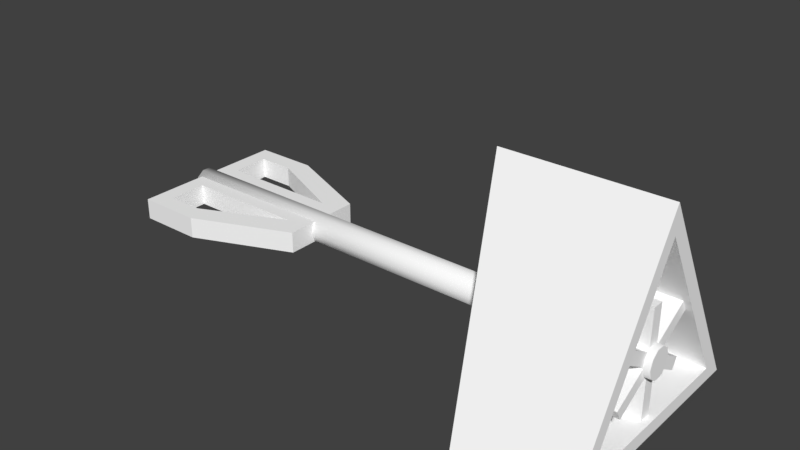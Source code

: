 # Source: TriangleKey.blend  (saved by Blender 2.79.0; exported with 4.5.12 LTS)
import bpy
from mathutils import Matrix  # noqa: F401  (used for matrix-valued properties, if any)

bpy.ops.wm.read_factory_settings(use_empty=True)
scene = bpy.context.scene
scene.name = 'Scene'

# ---- collections
col_collection_1 = bpy.data.collections.new('Collection 1'); scene.collection.children.link(col_collection_1)

# ---- materials (node trees are filled in below, after node groups)
mat_llave = bpy.data.materials.new('Llave')
mat_llave.alpha_threshold = 0.0
mat_llave.use_transparent_shadow = False
mat_llave.diffuse_color = (1.0, 1.0, 1.0, 1.0)
mat_llave.roughness = 0.5

# ---- material node trees

# ---- world
world_world = bpy.data.worlds.new('World'); scene.world = world_world
world_world.color = (0.05088, 0.05088, 0.05088)
world_world.use_sun_shadow = False
world_world.sun_shadow_jitter_overblur = 0.0
world_world.cycles.sampling_method = 'MANUAL'

# ---- meshes
me_cube = bpy.data.meshes.new('Cube')
me_cube.from_pydata([(-0.5355, 0.6726, 0.3009), (-0.5355, -0.5398, -0.3991), (-0.5355, 0.5975, 0.431), (-0.5355, -0.6149, -0.269), (0.7141, 0.6726, 0.3009), (0.7141, -0.5398, -0.3991), (0.7141, 0.5975, 0.431), (0.7141, -0.6149, -0.269), (-0.5355, 0.5068, -0.3829), (-0.5355, -0.7056, 0.3171), (-0.5355, 0.5819, -0.2528), (-0.5355, -0.6305, 0.4472), (0.7141, 0.5068, -0.3829), (0.7141, -0.7056, 0.3171), (0.7141, 0.5819, -0.2528), (0.7141, -0.6305, 0.4472), (-0.5355, -0.07509, 0.6313), (-0.5355, 0.07509, 0.6313), (0.7141, -0.07509, 0.6313), (0.7141, 0.07509, 0.6313), (-0.5907, -1.5, -0.8667), (-1.205, 0.0, 1.733), (-0.5907, 1.5, -0.8667), (0.7955, -1.5, -0.8667), (0.7955, 0.0, 1.733), (0.7955, 1.5, -0.8667), (-0.632, 1.2, -0.6933), (-0.632, -1.2, -0.6933), (-1.123, 0.0, 1.387), (0.7955, 0.0, 1.387), (0.7955, 1.2, -0.6933), (0.7955, -1.2, -0.6933), (-0.5355, -0.07509, -0.6933), (-0.5355, 0.07509, -0.6933), (0.7141, 0.07509, -0.6933), (0.7141, -0.07509, -0.6933), (-0.5355, -0.6392, 0.2788), (-0.5355, -0.07509, -0.04687), (-0.5355, 0.07509, -0.1336), (-0.5355, -0.5641, 0.4089), (-0.5355, -0.07509, 0.1265), (-0.5355, 0.003869, 0.003097), (-0.5355, 0.07509, 0.03984), (0.7141, -0.5641, 0.4089), (0.7141, -0.07509, 0.1265), (0.7141, 0.07509, 0.03984), (0.7141, -0.6392, 0.2788), (0.7141, -0.07509, -0.04687), (0.7141, 0.07509, -0.1336), (0.7141, -0.07509, 0.04186), (0.7141, 0.07509, -0.06775), (0.7141, -0.01386, 0.09119), (0.7141, 0.007181, -0.09437), (0.7141, -0.07509, 0.04186), (-0.5355, -0.07509, 0.03805), (-0.5355, 0.01215, 0.07617), (-0.5355, 0.07509, -0.02843), (0.7141, 0.07509, -0.06775), (-0.5355, -0.006299, -0.08659), (-0.5355, 0.638, 0.2809), (-0.5355, 0.1478, -0.00213), (-0.5355, 0.05221, -0.05731), (-0.5355, 0.07509, -0.0441), (-0.5355, 0.07509, -0.0441), (-0.5355, -0.07509, -0.1308), (-0.5355, -0.002402, -0.08884), (-0.5355, -0.002402, -0.08884), (-0.5355, 0.5629, 0.411), (-0.5355, -0.07509, 0.04261), (-0.5355, 0.07509, 0.1293), (-0.5355, -0.07509, 0.04261), (-0.5355, -0.1526, -0.00213), (-0.5355, -0.06509, -0.05265), (-0.5355, -0.1526, -0.00213), (-0.5355, -0.002402, 0.08458), (-0.5355, -0.07249, -0.05805), (-0.5355, -0.07509, 0.04261), (0.7141, 0.5629, 0.411), (0.7141, -0.002402, 0.08458), (0.7141, 0.07509, 0.1293), (0.7141, -0.07509, 0.04261), (0.7141, -0.1526, -0.00213), (0.7141, -0.07509, 0.04261), (0.7141, -0.002402, 0.08458), (0.7141, 0.638, 0.2809), (0.7141, 0.07509, -0.0441), (0.7141, 0.1478, -0.00213), (0.7141, -0.07509, -0.1308), (0.7141, 0.07509, -0.0441), (0.7141, -0.002402, -0.08884), (0.7141, -0.002402, -0.08884), (0.7141, -0.07509, -0.1308), (0.7141, -0.07509, -0.1308), (0.7141, 0.07509, 0.03639), (0.7141, -0.07509, -0.03009), (0.7141, -0.07509, -0.03009), (0.7141, -0.07509, -0.1308), (-0.5355, -0.002402, -0.08884), (-0.5355, 0.07509, -0.0441), (0.7141, 0.07847, 0.03788), (-0.5355, -0.002402, 0.08458), (0.7141, -0.09154, -0.03737), (0.7141, -0.07509, -0.03009), (-0.5355, 0.07509, -0.0441), (-0.5355, 0.07509, 0.04966), (0.7141, -0.002402, -0.08884), (-0.5355, -0.1526, -0.00213), (0.7141, -0.07509, 0.04261), (0.7141, 0.07509, 0.1293), (-0.5355, -0.06509, -0.05265), (0.7141, 0.07509, 0.03639), (0.7141, 0.07509, 0.03639), (-0.5355, -0.07509, -0.05995), (0.7141, -0.07584, 0.04218), (-0.5355, -0.06509, -0.05265), (-0.5355, 0.06758, 0.04417), (0.7141, -0.002402, 0.08458), (-0.5355, -0.07509, 0.04261)], [(40, 42), (47, 53), (61, 65), (65, 66), (37, 75), (37, 58), (58, 72), (68, 69), (78, 79), (80, 82), (78, 82), (89, 85), (85, 45), (88, 93), (47, 94), (47, 92), (45, 78), (49, 80), (45, 93), (49, 94), (84, 4), (86, 84), (53, 93), (53, 94), (77, 6)], [(0, 59, 60, 62, 56, 42, 63, 61, 97, 1, 3, 73, 106, 2), (2, 106, 73, 71, 81, 113, 6), (6, 113, 81, 7, 5, 91, 96, 4), (4, 96, 91, 87, 88, 62, 60, 59, 0), (2, 6, 4, 0), (7, 3, 1, 5), (8, 38, 65, 58, 55, 115, 10), (10, 115, 55, 74, 83, 99, 14), (14, 50, 110, 45, 49, 102, 47, 105, 52, 12), (12, 52, 105, 47, 89, 90, 48, 38, 8), (10, 14, 12, 8), (15, 11, 9, 13), (19, 17, 16, 18), (21, 22, 26, 28), (22, 21, 24, 25), (24, 23, 31, 29), (23, 24, 21, 20), (22, 25, 23, 20), (20, 21, 28, 27), (22, 20, 27, 26), (26, 27, 32, 33, 34, 30), (23, 25, 30, 31), (25, 24, 29, 30), (26, 30, 84, 59), (27, 39, 36, 46, 31), (35, 34, 57, 88, 87, 95), (34, 33, 98, 56, 42, 45, 111, 57), (33, 32, 64, 112, 37, 54, 56, 98), (32, 35, 95, 53, 82, 44, 107, 49, 102, 47, 37, 64), (30, 34, 35, 32, 27, 31), (44, 40, 39, 43), (43, 39, 11, 15), (31, 46, 43, 39, 27, 28, 29), (47, 102, 49, 107, 44, 43, 46, 81, 101), (46, 43, 15, 13), (44, 107, 49, 45, 110, 50, 14, 99, 83, 51), (45, 79, 69, 17, 19, 108), (38, 114, 37, 71, 81, 46, 13, 9, 109, 58, 65), (37, 76, 70, 68, 54), (44, 116, 45, 108, 19, 18), (55, 58, 109, 9, 11, 39, 40, 100), (83, 86, 60, 55, 100, 40, 44, 51), (62, 64, 92, 91, 5, 1, 97, 61, 60, 86, 85, 63), (63, 85, 86, 60, 61), (37, 112, 64), (69, 79, 45, 110, 50, 48, 38, 103, 42), (42, 104, 69), (95, 87, 88, 57, 111, 45, 116, 44, 82, 53), (56, 54, 117, 16, 17, 69, 42), (42, 69, 104), (54, 70, 76, 40, 44, 18, 16, 117), (81, 71, 37, 47), (81, 47, 101), (63, 42, 56, 62), (81, 80, 83, 74, 73, 3, 7), (59, 67, 77, 84, 30, 29, 28, 26)])
_uv = me_cube.uv_layers.new(name='UVMap')
_uv.uv.foreach_set('vector', [0.3154, 0.75, 0.3129, 0.7543, 0.2789, 0.8154, 0.2739, 0.8244, 0.2729, 0.8228, 0.2685, 0.8156, 0.2739, 0.8244, 0.2723, 0.8273, 0.2685, 0.8341, 0.2312, 0.901, 0.2149, 0.8921, 0.247, 0.8345, 0.247, 0.8345, 0.2991, 0.741, 0.1075, 0.8953, 1.665e-08, 0.8953, 1.665e-08, 0.8953, 1.665e-08, 0.8953, 0.0, 0.741, 0.011, 0.741, 0.1075, 0.741, 0.7905, 0.6671, 0.7905, 0.7631, 0.7905, 0.7741, 0.7905, 0.84, 0.7719, 0.84, 0.7719, 0.7737, 0.7719, 0.7737, 0.7719, 0.6671, 0.1075, 0.741, 0.2147, 0.741, 0.2147, 0.741, 0.2147, 0.741, 0.1932, 0.741, 0.1932, 0.8953, 0.1828, 0.8953, 0.1125, 0.8953, 0.1075, 0.8953, 0.7905, 0.9942, 0.7905, 0.8399, 0.8092, 0.8399, 0.8092, 0.9942, 0.995, 0.0, 0.995, 0.1543, 0.9763, 0.1543, 0.9763, 0.0, 0.7905, 0.8398, 0.7905, 0.7783, 0.7905, 0.7673, 0.7905, 0.7667, 0.8091, 0.7587, 0.8091, 0.7666, 0.8091, 0.8399, 0.2483, 0.5247, 0.3122, 0.5247, 0.319, 0.5247, 0.3209, 0.5247, 0.3209, 0.679, 0.3108, 0.679, 0.2483, 0.679, 0.7719, 0.6671, 0.7603, 0.7327, 0.7715, 0.7392, 0.7719, 0.7394, 0.7628, 0.7556, 0.7551, 0.7511, 0.7533, 0.7501, 0.7533, 0.7397, 0.7533, 0.7384, 0.7533, 0.6671, 0.9108, 0.6914, 0.9728, 0.6914, 0.974, 0.6914, 0.9831, 0.6914, 0.974, 0.6914, 0.974, 0.6914, 0.9644, 0.6914, 0.9644, 0.8457, 0.9108, 0.8457, 0.7533, 0.9943, 0.7533, 0.84, 0.7694, 0.84, 0.7694, 0.9943, 0.9992, 0.6914, 0.9992, 0.8457, 0.9831, 0.8457, 0.9831, 0.6914, 0.7719, 0.9943, 0.7719, 0.84, 0.788, 0.84, 0.788, 0.9943, 0.0, 0.1852, 0.3277, 0.0, 0.3059, 0.03704, 0.04369, 0.1852, 0.07621, 0.741, 0.0, 0.3704, 0.2483, 0.3704, 0.2483, 0.741, 0.6503, 0.0, 0.6503, 0.3706, 0.6288, 0.3336, 0.6288, 0.03708, 0.3277, 0.6915, 0.3277, 0.3706, 0.576, 0.3706, 0.4998, 0.6915, 0.8142, 0.3706, 0.9863, 0.3706, 0.9863, 0.6914, 0.8142, 0.6914, 0.3277, 0.3704, 0.0, 0.1852, 0.04369, 0.1852, 0.3059, 0.3334, 0.3277, 0.0, 0.3277, 0.3704, 0.3059, 0.3334, 0.3059, 0.03704, 0.7533, 0.6671, 0.7533, 0.9237, 0.7413, 0.8035, 0.7413, 0.7874, 0.5861, 0.7874, 0.576, 0.6671, 0.6503, 0.3706, 0.3277, 0.1855, 0.3707, 0.1855, 0.6288, 0.3336, 0.3277, 0.1855, 0.6503, 0.0, 0.6288, 0.03708, 0.3707, 0.1855, 0.637, 0.3706, 0.8142, 0.3706, 0.8041, 0.5095, 0.649, 0.5095, 0.7113, 0.2567, 0.7233, 0.1207, 0.7233, 0.1367, 0.8784, 0.1367, 0.8885, 0.2567, 0.9894, 0.3178, 0.9708, 0.3178, 0.9708, 0.2406, 0.9708, 0.2377, 0.9894, 0.2484, 0.9894, 0.236, 0.2483, 0.5247, 0.2483, 0.3704, 0.3181, 0.3704, 0.3198, 0.3704, 0.3272, 0.3704, 0.3272, 0.5247, 0.3268, 0.5247, 0.3156, 0.5247, 0.3154, 0.8929, 0.2994, 0.9024, 0.2634, 0.8431, 0.2589, 0.8357, 0.2581, 0.8343, 0.2526, 0.8253, 0.2729, 0.8228, 0.2739, 0.8244, 0.3277, 0.8458, 0.3277, 0.6915, 0.399, 0.6915, 0.4068, 0.6915, 0.4069, 0.6915, 0.4159, 0.6915, 0.4069, 0.6915, 0.4068, 0.6915, 0.399, 0.6915, 0.3972, 0.6915, 0.3972, 0.8458, 0.3882, 0.8458, 0.576, 0.6671, 0.5861, 0.7874, 0.5861, 0.8035, 0.7413, 0.8035, 0.7533, 0.9237, 0.576, 0.9237, 0.8832, 0.6914, 0.8832, 0.8457, 0.8224, 0.8457, 0.8224, 0.6914, 0.8224, 0.6914, 0.8224, 0.8457, 0.8142, 0.8457, 0.8142, 0.6914, 0.8885, 0.2567, 0.8784, 0.1367, 0.8784, 0.1207, 0.7233, 0.1207, 0.7113, 0.2567, 0.6503, 5.888e-08, 0.8885, 0.0, 0.7533, 0.7501, 0.7551, 0.7511, 0.7628, 0.7556, 0.7629, 0.7556, 0.7719, 0.7608, 0.7719, 0.8305, 0.7533, 0.8305, 0.7533, 0.7611, 0.7533, 0.7524, 0.7533, 0.8305, 0.7719, 0.8305, 0.7719, 0.84, 0.7533, 0.84, 0.7719, 0.7608, 0.7629, 0.7556, 0.7628, 0.7556, 0.7719, 0.7394, 0.7715, 0.7392, 0.7603, 0.7327, 0.7719, 0.6671, 0.7719, 0.7389, 0.7719, 0.7504, 0.7719, 0.7521, 0.9521, 0.1543, 0.9425, 0.1543, 0.9425, 0.3086, 0.8885, 0.3086, 0.8885, 0.1543, 0.9425, 0.1543, 0.3786, 0.8458, 0.396, 0.8458, 0.3972, 0.8458, 0.4069, 0.8458, 0.4069, 0.6915, 0.4673, 0.6915, 0.4755, 0.6915, 0.4755, 0.8458, 0.396, 0.8458, 0.3887, 0.8458, 0.3882, 0.8458, 0.3277, 0.3704, 0.3277, 0.38, 0.3277, 0.38, 0.3277, 0.38, 0.3277, 0.3795, 0.9894, 0.2166, 0.9804, 0.2218, 0.9708, 0.2273, 0.9708, 0.2163, 0.9708, 0.1543, 0.9894, 0.1543, 0.8091, 0.7587, 0.7905, 0.7667, 0.7905, 0.7584, 0.7905, 0.6671, 0.8091, 0.6672, 0.8091, 0.6766, 0.8091, 0.7463, 0.8091, 0.7566, 0.8922, 0.6914, 0.9108, 0.6914, 0.9108, 0.8457, 0.894, 0.8457, 0.8922, 0.8457, 0.8832, 0.8457, 0.8832, 0.6914, 0.8908, 0.6914, 0.4859, 0.8458, 0.5075, 0.8458, 0.5075, 0.6915, 0.5075, 0.6915, 0.5741, 0.6915, 0.5741, 0.8458, 0.497, 0.8458, 0.4892, 0.8458, 0.4755, 0.8458, 0.4755, 0.6915, 0.4859, 0.6915, 0.4859, 0.8458, 0.9967, 0.3706, 0.9967, 0.5249, 0.9863, 0.5249, 0.9863, 0.3706, 1.0, 0.3706, 0.0, 0.0, 0.0, 0.0, 0.0, 0.0, 0.9425, 0.3086, 0.9425, 0.1543, 0.9521, 0.1543, 0.9525, 0.1543, 0.9637, 0.1543, 0.9708, 0.1543, 0.9708, 0.3086, 0.9611, 0.3086, 0.9521, 0.3086, 0.2685, 0.8156, 0.2679, 0.8145, 0.2628, 0.8061, 0.9894, 0.236, 0.9894, 0.2484, 0.9708, 0.2377, 0.9708, 0.2406, 0.9708, 0.2277, 0.9708, 0.2273, 0.9804, 0.2218, 0.9894, 0.2166, 0.9894, 0.227, 0.9894, 0.2271, 0.2729, 0.8228, 0.2526, 0.8253, 0.2524, 0.8249, 0.2147, 0.7628, 0.2307, 0.7532, 0.2628, 0.8061, 0.2685, 0.8156, 0.3272, 0.3704, 0.3272, 0.3815, 0.3272, 0.3716, 0.878, 0.8457, 0.8775, 0.8457, 0.8775, 0.8457, 0.8685, 0.8457, 0.8685, 1.0, 0.8142, 1.0, 0.8142, 0.8457, 0.8775, 0.8457, 0.4069, 0.6915, 0.4069, 0.8458, 0.3972, 0.8458, 0.3972, 0.6915, 0.7533, 0.7611, 0.7533, 0.7501, 0.7533, 0.7524, 0.3277, 0.3704, 0.3277, 0.3808, 0.3277, 0.3723, 0.3277, 0.3704, 0.9548, 0.0, 0.9659, 0.0, 0.9763, 0.0, 0.9763, 0.1543, 0.9548, 0.1543, 0.8885, 0.1543, 0.8885, 1.472e-08, 0.649, 0.5095, 0.649, 0.528, 0.8041, 0.528, 0.8041, 0.5095, 0.8142, 0.3706, 0.8142, 0.6671, 0.576, 0.6671, 0.637, 0.3706])
me_cube.materials.append(mat_llave)
me_cube.use_remesh_preserve_volume = False
me_cube.use_remesh_preserve_attributes = False
me_cube.use_mirror_vertex_groups = False
me_cube.update()
me_cube_006 = bpy.data.meshes.new('Cube.006')
me_cube_006.from_pydata([(-1.0, 1.0, 0.13), (-1.0, 1.0, -0.13), (-0.2, 1.0, -0.13), (-0.2, 0.7125, -0.13), (-0.3414, 0.7758, -0.13), (-0.7917, 0.7758, -0.13), (-0.7917, 0.2976, -0.13), (-0.2, 0.2976, -0.13), (-0.2, 1.0, 0.13), (-0.2, 0.2976, 0.13), (-0.7917, 0.2976, 0.13), (-0.7917, 0.7758, 0.13), (-0.3414, 0.7758, 0.13), (-0.2, 0.7125, 0.13), (1.0, 0.5, -0.13), (0.7278, 0.2976, -0.13), (1.0, 0.5, 0.13), (0.7278, 0.2976, 0.13), (-1.0, 0.0, -0.13), (-1.0, 0.0, 0.13), (-1.0, -1.0, 0.13), (-1.0, -1.0, -0.13), (-0.2, -1.0, -0.13), (-0.2, -0.7125, -0.13), (-0.3414, -0.7758, -0.13), (-0.7917, -0.7758, -0.13), (-0.7917, -0.2976, -0.13), (-0.2, -0.2976, -0.13), (-0.2, 0.0, -0.13), (-0.2, -1.0, 0.13), (-0.2, 0.0, 0.13), (-0.2, -0.2976, 0.13), (-0.7917, -0.2976, 0.13), (-0.7917, -0.7758, 0.13), (-0.3414, -0.7758, 0.13), (-0.2, -0.7125, 0.13), (1.0, -0.5, -0.13), (1.0, 0.0, -0.13), (0.7278, -0.2976, -0.13), (1.0, -0.5, 0.13), (0.7278, -0.2976, 0.13), (1.0, 0.0, 0.13)], [], [(18, 19, 0, 1), (1, 2, 3, 4, 5, 6, 7, 28, 18), (8, 0, 19, 30, 9, 10, 11, 12, 13), (1, 0, 8, 2), (2, 14, 37, 28, 7, 15, 3), (16, 8, 13, 17, 9, 30, 41), (2, 8, 16, 14), (14, 16, 41, 37), (6, 5, 11, 10), (15, 7, 6, 10, 9, 17), (5, 4, 12, 11), (4, 3, 15, 17, 13, 12), (18, 21, 20, 19), (21, 18, 28, 27, 26, 25, 24, 23, 22), (29, 35, 34, 33, 32, 31, 30, 19, 20), (21, 22, 29, 20), (22, 23, 38, 27, 28, 37, 36), (39, 41, 30, 31, 40, 35, 29), (22, 36, 39, 29), (36, 37, 41, 39), (26, 32, 33, 25), (38, 40, 31, 32, 26, 27), (25, 33, 34, 24), (24, 34, 35, 40, 38, 23)])
_uv = me_cube_006.uv_layers.new(name='UVMap')
_uv.uv.foreach_set('vector', [0.065, 0.75, 2.235e-08, 0.75, 0.0, 0.5, 0.065, 0.5, 0.5, 0.5, 0.5, 0.3, 0.5719, 0.3, 0.5561, 0.3354, 0.5561, 0.4479, 0.6756, 0.4479, 0.6756, 0.3, 0.75, 0.3, 0.75, 0.5, 0.5, 0.3, 0.5, 0.5, 0.25, 0.5, 0.25, 0.3, 0.3244, 0.3, 0.3244, 0.4479, 0.4439, 0.4479, 0.4439, 0.3354, 0.4281, 0.3, 0.13, 0.9994, 0.065, 0.9994, 0.065, 0.7994, 0.13, 0.7994, 0.5, 0.3, 0.625, 0.0, 0.75, 0.0, 0.75, 0.3, 0.6756, 0.3, 0.6756, 0.06806, 0.5719, 0.3, 0.375, 0.0, 0.5, 0.3, 0.4281, 0.3, 0.3244, 0.06806, 0.3244, 0.3, 0.25, 0.3, 0.25, 0.0, 0.13, 0.7994, 0.065, 0.7994, 0.065, 0.5, 0.13, 0.5, 0.52, 0.75, 0.455, 0.75, 0.455, 0.625, 0.52, 0.625, 0.585, 0.5, 0.585, 0.6195, 0.52, 0.6195, 0.52, 0.5, 0.39, 0.5, 0.39, 0.7319, 0.39, 0.8799, 0.325, 0.8799, 0.325, 0.7319, 0.325, 0.5, 0.26, 0.8805, 0.26, 0.7679, 0.325, 0.7679, 0.325, 0.8805, 0.26, 0.7679, 0.26, 0.7324, 0.26, 0.5, 0.325, 0.5, 0.325, 0.7324, 0.325, 0.7679, 0.065, 0.75, 0.065, 1.0, 4.47e-08, 1.0, 2.235e-08, 0.75, 1.0, 0.5, 0.75, 0.5, 0.75, 0.3, 0.8244, 0.3, 0.8244, 0.4479, 0.9439, 0.4479, 0.9439, 0.3354, 0.9281, 0.3, 1.0, 0.3, 0.0, 0.3, 0.07187, 0.3, 0.05606, 0.3354, 0.05606, 0.4479, 0.1756, 0.4479, 0.1756, 0.3, 0.25, 0.3, 0.25, 0.5, 4.47e-08, 0.5, 0.195, 0.5, 0.195, 0.7, 0.13, 0.7, 0.13, 0.5, 1.0, 0.3, 0.9281, 0.3, 0.8244, 0.06806, 0.8244, 0.3, 0.75, 0.3, 0.75, 0.0, 0.875, 0.0, 0.125, 0.0, 0.25, 0.0, 0.25, 0.3, 0.1756, 0.3, 0.1756, 0.06806, 0.07187, 0.3, 0.0, 0.3, 0.195, 0.7, 0.195, 0.9994, 0.13, 0.9994, 0.13, 0.7, 0.52, 0.5, 0.52, 0.625, 0.455, 0.625, 0.455, 0.5, 0.585, 0.5, 0.65, 0.5, 0.65, 0.6195, 0.585, 0.6195, 0.39, 0.5, 0.455, 0.5, 0.455, 0.7319, 0.455, 0.8799, 0.39, 0.8799, 0.39, 0.7319, 0.26, 0.8805, 0.195, 0.8805, 0.195, 0.7679, 0.26, 0.7679, 0.26, 0.7679, 0.195, 0.7679, 0.195, 0.7324, 0.195, 0.5, 0.26, 0.5, 0.26, 0.7324])
me_cube_006.materials.append(mat_llave)
me_cube_006.use_remesh_preserve_volume = False
me_cube_006.use_remesh_preserve_attributes = False
me_cube_006.use_mirror_vertex_groups = False
me_cube_006.update()
me_cylinder_010 = bpy.data.meshes.new('Cylinder.010')
me_cylinder_010.from_pydata([(-5.0, 0.18, -4.671e-07), (1.525, 0.18, 1.386e-07), (-5.0, 0.1456, -0.1112), (1.525, 0.1456, -0.1112), (-5.0, 0.05562, -0.18), (1.525, 0.05562, -0.18), (-5.0, -0.05562, -0.18), (1.525, -0.05562, -0.18), (-5.0, -0.1456, -0.1112), (1.525, -0.1456, -0.1112), (-5.0, -0.18, -4.506e-07), (1.525, -0.18, 1.551e-07), (-5.0, -0.1456, 0.1112), (1.525, -0.1456, 0.1112), (-5.0, -0.05562, 0.18), (1.525, -0.05562, 0.18), (-5.0, 0.05562, 0.18), (1.525, 0.05562, 0.18), (-5.0, 0.1456, 0.1112), (1.525, 0.1456, 0.1112)], [], [(0, 1, 3, 2), (2, 3, 5, 4), (4, 5, 7, 6), (6, 7, 9, 8), (8, 9, 11, 10), (10, 11, 13, 12), (12, 13, 15, 14), (14, 15, 17, 16), (3, 1, 19, 17, 15, 13, 11, 9, 7, 5), (16, 17, 19, 18), (18, 19, 1, 0), (0, 2, 4, 6, 8, 10, 12, 14, 16, 18)])
me_cylinder_010.polygons.foreach_set('use_smooth', [1, 1, 1, 1, 1, 1, 1, 1, 0, 1, 1, 0])
_uv = me_cylinder_010.uv_layers.new(name='UVMap')
_uv.uv.foreach_set('vector', [7.278e-05, 0.7048, 0.9999, 0.7048, 0.9999, 0.7822, 7.278e-05, 0.7822, 5.305e-05, 0.01902, 0.9999, 0.01906, 0.9999, 0.09469, 5.451e-05, 0.09465, 5.451e-05, 0.09465, 0.9999, 0.09469, 0.9999, 0.1703, 6.13e-05, 0.1703, 6.13e-05, 0.1703, 0.9999, 0.1703, 0.9999, 0.246, 6.282e-05, 0.2459, 6.282e-05, 0.2459, 0.9999, 0.246, 0.9999, 0.3233, 6.261e-05, 0.3233, 6.261e-05, 0.3233, 0.9999, 0.3233, 0.9999, 0.4006, 6.247e-05, 0.4006, 6.247e-05, 0.4006, 0.9999, 0.4006, 0.9999, 0.4762, 6.413e-05, 0.4762, 6.413e-05, 0.4762, 0.9999, 0.4762, 0.9999, 0.5519, 7.108e-05, 0.5519, 0.3783, 0.8343, 0.3952, 0.889, 0.3783, 0.9438, 0.334, 0.9776, 0.2792, 0.9776, 0.235, 0.9438, 0.218, 0.889, 0.235, 0.8343, 0.2792, 0.8005, 0.334, 0.8005, 7.108e-05, 0.5519, 0.9999, 0.5519, 0.9999, 0.6275, 7.278e-05, 0.6275, 7.278e-05, 0.6275, 0.9999, 0.6275, 0.9999, 0.7048, 7.278e-05, 0.7048, 0.2017, 0.89, 0.1848, 0.9447, 0.1405, 0.9785, 0.08576, 0.9785, 0.04149, 0.9447, 0.02459, 0.8899, 0.04153, 0.8352, 0.08583, 0.8014, 0.1406, 0.8014, 0.1848, 0.8353])
me_cylinder_010.materials.append(mat_llave)
me_cylinder_010.use_remesh_preserve_volume = False
me_cylinder_010.use_remesh_preserve_attributes = False
me_cylinder_010.use_mirror_vertex_groups = False
me_cylinder_010.update()

# ---- objects
ob_sierra = bpy.data.objects.new('Sierra', me_cube)
ob_mango = bpy.data.objects.new('Mango', me_cube_006)
ob_llave = bpy.data.objects.new('LLave', me_cylinder_010)

# ---- transforms, parenting, visibility, modifiers, constraints
ob_sierra.location = (0.0, 0.0, 0.0)
ob_sierra.lineart.crease_threshold = 0.0
ob_mango.parent = ob_sierra
ob_mango.location = (-4.678, 0.0, 0.0)
ob_mango.lineart.crease_threshold = 0.0
ob_llave.parent = ob_sierra
ob_llave.location = (-0.7302, 0.0, -3.908e-08)
ob_llave.lineart.crease_threshold = 0.0

# ---- collection membership
col_collection_1.objects.link(ob_sierra)
col_collection_1.objects.link(ob_mango)
col_collection_1.objects.link(ob_llave)

# ---- scene / render settings (as saved in the file)
scene.frame_start = 0; scene.frame_end = 0; scene.frame_set(0)
scene.render.engine = 'BLENDER_EEVEE_NEXT'
scene.render.resolution_percentage = 50
scene.render.fps = 30
scene.render.dither_intensity = 0.0
scene.render.use_bake_selected_to_active = True
scene.cycles.use_denoising = False
scene.cycles.samples = 128
scene.cycles.sampling_pattern = 'TABULATED_SOBOL'
scene.cycles.light_sampling_threshold = 0.0
scene.cycles.use_adaptive_sampling = False
scene.cycles.use_light_tree = False
scene.cycles.blur_glossy = 0.0
scene.cycles.sample_clamp_indirect = 0.0
scene.view_settings.view_transform = 'Standard'
bpy.context.view_layer.update()

# ---- added for rendering (the .blend has no active camera and no usable light): camera, sun
cam_auto = bpy.data.cameras.new('AutoCamera')
cam_auto.lens = 50.0
cam_auto.sensor_width = 36.0
cam_auto.clip_end = 1000.0
ob_auto_camera = bpy.data.objects.new('AutoCamera', cam_auto)
scene.collection.objects.link(ob_auto_camera)
ob_auto_camera.location = (4.59979, -8.48057, 6.08705)
ob_auto_camera.rotation_euler = (1.09748, -7.21219e-08, 0.694738)
scene.camera = ob_auto_camera
light_auto_sun = bpy.data.lights.new('AutoSun', 'SUN')
light_auto_sun.energy = 3.0
light_auto_sun.angle = 0.0523599
ob_auto_sun = bpy.data.objects.new('AutoSun', light_auto_sun)
scene.collection.objects.link(ob_auto_sun)
ob_auto_sun.rotation_euler = (0.872665, 0.174533, 0.523599)
bpy.context.view_layer.update()
